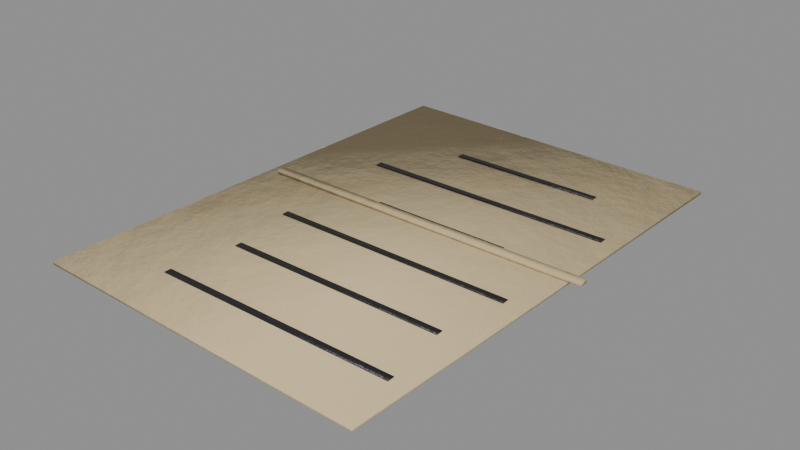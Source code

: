 # Source: story_bill_of_sale.blend  (saved by Blender 5.0.119; exported with 4.5.12 LTS)
import bpy
from mathutils import Matrix  # noqa: F401  (used for matrix-valued properties, if any)

bpy.ops.wm.read_factory_settings(use_empty=True)
scene = bpy.context.scene
scene.name = 'story_bill_of_sale'

# ---- collections
col_story_bill_of_sale = bpy.data.collections.new('story_bill_of_sale'); scene.collection.children.link(col_story_bill_of_sale)

# ---- materials (node trees are filled in below, after node groups)
mat_paperold = bpy.data.materials.new('PaperOld')
mat_blackpaint = bpy.data.materials.new('BlackPaint')

# ---- material node trees
mat_paperold.use_nodes = True; mat_paperold.node_tree.nodes.clear()
_N = mat_paperold.node_tree.nodes; _L = mat_paperold.node_tree.links
n0 = _N.new('ShaderNodeBsdfPrincipled'); n0.name = 'Principled BSDF'; n0.location = (-200, 100)
n0.inputs[2].default_value = 0.9
n1 = _N.new('ShaderNodeOutputMaterial'); n1.name = 'Material Output'; n1.location = (200, 100)
n2 = _N.new('ShaderNodeTexCoord'); n2.name = 'Texture Coordinate'; n2.location = (0, 0)
n3 = _N.new('ShaderNodeMapping'); n3.name = 'Mapping'; n3.location = (0, 0)
n4 = _N.new('ShaderNodeTexNoise'); n4.name = 'Noise Texture'; n4.location = (0, 0)
n4.width = 145
n4.inputs[2].default_value = 2.2
n4.inputs[3].default_value = 3.0
n5 = _N.new('ShaderNodeValToRGB'); n5.name = 'Color Ramp'; n5.location = (0, 0)
while len(n5.color_ramp.elements) > 1: n5.color_ramp.elements.remove(n5.color_ramp.elements[-1])
n5.color_ramp.elements[0].position = 0.3; n5.color_ramp.elements[0].color = (0.4909, 0.3879, 0.216, 1.0)
_e = n5.color_ramp.elements.new(0.5); _e.color = (0.5776, 0.4564, 0.2542, 1.0)
_e = n5.color_ramp.elements.new(0.72); _e.color = (0.7162, 0.5659, 0.3151, 1.0)
n6 = _N.new('ShaderNodeSeparateXYZ'); n6.name = 'Separate XYZ'; n6.location = (0, 0)
n7 = _N.new('ShaderNodeMath'); n7.name = 'Math'; n7.location = (0, 0)
n7.operation = 'SUBTRACT'
n7.use_clamp = True
n7.inputs[0].default_value = 0.45
n8 = _N.new('ShaderNodeTexNoise'); n8.name = 'Noise Texture.001'; n8.location = (0, 0)
n8.width = 145
n8.inputs[3].default_value = 5.0
n8.inputs[4].default_value = 0.6
n9 = _N.new('ShaderNodeMath'); n9.name = 'Math.001'; n9.location = (0, 0)
n9.operation = 'MULTIPLY'
n9.inputs[1].default_value = 1.2
n10 = _N.new('ShaderNodeMath'); n10.name = 'Math.002'; n10.location = (0, 0)
n10.operation = 'MULTIPLY'
n11 = _N.new('ShaderNodeMath'); n11.name = 'Math.003'; n11.location = (0, 0)
n12 = _N.new('ShaderNodeMath'); n12.name = 'Math.004'; n12.location = (0, 0)
n12.operation = 'MULTIPLY'
n12.use_clamp = True
n12.inputs[1].default_value = 0.3
n13 = _N.new('ShaderNodeValToRGB'); n13.name = 'Color Ramp.001'; n13.location = (0, 0)
while len(n13.color_ramp.elements) > 1: n13.color_ramp.elements.remove(n13.color_ramp.elements[-1])
n13.color_ramp.elements[0].position = 0.45; n13.color_ramp.elements[0].color = (0.0, 0.0, 0.0, 1.0)
_e = n13.color_ramp.elements.new(0.95); _e.color = (0.85, 0.85, 0.85, 1.0)
n14 = _N.new('ShaderNodeMix'); n14.name = 'Mix'; n14.location = (0, 0)
n14.data_type = 'RGBA'
n14.inputs[7].default_value = (0.4793, 0.2961, 0.15, 1.0)
n15 = _N.new('ShaderNodeTexNoise'); n15.name = 'Noise Texture.002'; n15.location = (0, 0)
n15.width = 145
n15.inputs[2].default_value = 30.0
n15.inputs[3].default_value = 6.0
n15.inputs[4].default_value = 0.6
n16 = _N.new('ShaderNodeBump'); n16.name = 'Bump'; n16.location = (0, 0)
n16.inputs[0].default_value = 0.15
n16.inputs[1].default_value = 0.02
_L.new(n0.outputs[0], n1.inputs[0])
_L.new(n2.outputs[3], n3.inputs[0])
_L.new(n3.outputs[0], n4.inputs[0])
_L.new(n4.outputs[0], n5.inputs[0])
_L.new(n2.outputs[3], n6.inputs[0])
_L.new(n6.outputs[2], n7.inputs[1])
_L.new(n3.outputs[0], n8.inputs[0])
_L.new(n7.outputs[0], n9.inputs[0])
_L.new(n8.outputs[0], n10.inputs[0])
_L.new(n9.outputs[0], n11.inputs[0])
_L.new(n10.outputs[0], n11.inputs[1])
_L.new(n11.outputs[0], n12.inputs[0])
_L.new(n12.outputs[0], n13.inputs[0])
_L.new(n13.outputs[0], n14.inputs[0])
_L.new(n5.outputs[0], n14.inputs[6])
_L.new(n14.outputs[2], n0.inputs[0])
_L.new(n3.outputs[0], n15.inputs[0])
_L.new(n15.outputs[0], n16.inputs[3])
_L.new(n16.outputs[0], n0.inputs[5])
n1.is_active_output = True
mat_blackpaint.use_nodes = True; mat_blackpaint.node_tree.nodes.clear()
_N = mat_blackpaint.node_tree.nodes; _L = mat_blackpaint.node_tree.links
n0 = _N.new('ShaderNodeBsdfPrincipled'); n0.name = 'Principled BSDF'; n0.location = (-200, 100)
n0.inputs[1].default_value = 0.2
n0.inputs[2].default_value = 0.45
n1 = _N.new('ShaderNodeOutputMaterial'); n1.name = 'Material Output'; n1.location = (200, 100)
n2 = _N.new('ShaderNodeTexCoord'); n2.name = 'Texture Coordinate'; n2.location = (0, 0)
n3 = _N.new('ShaderNodeMapping'); n3.name = 'Mapping'; n3.location = (0, 0)
n4 = _N.new('ShaderNodeTexNoise'); n4.name = 'Noise Texture'; n4.location = (0, 0)
n4.width = 145
n4.inputs[2].default_value = 2.2
n4.inputs[3].default_value = 3.0
n5 = _N.new('ShaderNodeValToRGB'); n5.name = 'Color Ramp'; n5.location = (0, 0)
while len(n5.color_ramp.elements) > 1: n5.color_ramp.elements.remove(n5.color_ramp.elements[-1])
n5.color_ramp.elements[0].position = 0.3; n5.color_ramp.elements[0].color = (0.01429, 0.01293, 0.01725, 1.0)
_e = n5.color_ramp.elements.new(0.5); _e.color = (0.01681, 0.01521, 0.02029, 1.0)
_e = n5.color_ramp.elements.new(0.72); _e.color = (0.02084, 0.01886, 0.02516, 1.0)
n6 = _N.new('ShaderNodeTexNoise'); n6.name = 'Noise Texture.001'; n6.location = (0, 0)
n6.width = 145
n6.inputs[2].default_value = 9.0
n6.inputs[3].default_value = 6.0
n6.inputs[4].default_value = 0.7
n6.inputs[8].default_value = 0.3
n7 = _N.new('ShaderNodeValToRGB'); n7.name = 'Color Ramp.001'; n7.location = (0, 0)
while len(n7.color_ramp.elements) > 1: n7.color_ramp.elements.remove(n7.color_ramp.elements[-1])
n7.color_ramp.elements[0].position = 0.645; n7.color_ramp.elements[0].color = (0.0, 0.0, 0.0, 1.0)
_e = n7.color_ramp.elements.new(0.665); _e.color = (1.0, 1.0, 1.0, 1.0)
n8 = _N.new('ShaderNodeMix'); n8.name = 'Mix'; n8.location = (0, 0)
n8.data_type = 'RGBA'
n8.inputs[7].default_value = (0.07819, 0.0648, 0.05448, 1.0)
n9 = _N.new('ShaderNodeSeparateXYZ'); n9.name = 'Separate XYZ'; n9.location = (0, 0)
n10 = _N.new('ShaderNodeMath'); n10.name = 'Math'; n10.location = (0, 0)
n10.operation = 'SUBTRACT'
n10.use_clamp = True
n10.inputs[0].default_value = 0.45
n11 = _N.new('ShaderNodeTexNoise'); n11.name = 'Noise Texture.002'; n11.location = (0, 0)
n11.width = 145
n11.inputs[3].default_value = 5.0
n11.inputs[4].default_value = 0.6
n12 = _N.new('ShaderNodeMath'); n12.name = 'Math.001'; n12.location = (0, 0)
n12.operation = 'MULTIPLY'
n12.inputs[1].default_value = 1.2
n13 = _N.new('ShaderNodeMath'); n13.name = 'Math.002'; n13.location = (0, 0)
n13.operation = 'MULTIPLY'
n14 = _N.new('ShaderNodeMath'); n14.name = 'Math.003'; n14.location = (0, 0)
n15 = _N.new('ShaderNodeMath'); n15.name = 'Math.004'; n15.location = (0, 0)
n15.operation = 'MULTIPLY'
n15.use_clamp = True
n15.inputs[1].default_value = 0.4
n16 = _N.new('ShaderNodeValToRGB'); n16.name = 'Color Ramp.002'; n16.location = (0, 0)
while len(n16.color_ramp.elements) > 1: n16.color_ramp.elements.remove(n16.color_ramp.elements[-1])
n16.color_ramp.elements[0].position = 0.45; n16.color_ramp.elements[0].color = (0.0, 0.0, 0.0, 1.0)
_e = n16.color_ramp.elements.new(0.95); _e.color = (0.85, 0.85, 0.85, 1.0)
n17 = _N.new('ShaderNodeMix'); n17.name = 'Mix.001'; n17.location = (0, 0)
n17.data_type = 'RGBA'
n17.inputs[7].default_value = (0.4793, 0.2961, 0.15, 1.0)
n18 = _N.new('ShaderNodeTexNoise'); n18.name = 'Noise Texture.003'; n18.location = (0, 0)
n18.width = 145
n18.inputs[2].default_value = 30.0
n18.inputs[3].default_value = 6.0
n18.inputs[4].default_value = 0.6
n19 = _N.new('ShaderNodeBump'); n19.name = 'Bump'; n19.location = (0, 0)
n19.inputs[0].default_value = 0.25
n19.inputs[1].default_value = 0.02
_L.new(n0.outputs[0], n1.inputs[0])
_L.new(n2.outputs[3], n3.inputs[0])
_L.new(n3.outputs[0], n4.inputs[0])
_L.new(n4.outputs[0], n5.inputs[0])
_L.new(n3.outputs[0], n6.inputs[0])
_L.new(n6.outputs[0], n7.inputs[0])
_L.new(n7.outputs[0], n8.inputs[0])
_L.new(n5.outputs[0], n8.inputs[6])
_L.new(n2.outputs[3], n9.inputs[0])
_L.new(n9.outputs[2], n10.inputs[1])
_L.new(n3.outputs[0], n11.inputs[0])
_L.new(n10.outputs[0], n12.inputs[0])
_L.new(n11.outputs[0], n13.inputs[0])
_L.new(n12.outputs[0], n14.inputs[0])
_L.new(n13.outputs[0], n14.inputs[1])
_L.new(n14.outputs[0], n15.inputs[0])
_L.new(n15.outputs[0], n16.inputs[0])
_L.new(n16.outputs[0], n17.inputs[0])
_L.new(n8.outputs[2], n17.inputs[6])
_L.new(n17.outputs[2], n0.inputs[0])
_L.new(n3.outputs[0], n18.inputs[0])
_L.new(n18.outputs[0], n19.inputs[3])
_L.new(n19.outputs[0], n0.inputs[5])
n1.is_active_output = True

# ---- meshes
me_story_bill_of_sale_body = bpy.data.meshes.new('story_bill_of_sale_body')
me_story_bill_of_sale_body.from_pydata([(0.06692, -0.1126, 0.0002), (0.06692, -0.1126, 0.0014), (0.07187, 0.09734, 0.0002), (0.07187, 0.09734, 0.0014), (-0.08304, -0.1091, 0.0002), (-0.08304, -0.1091, 0.0014), (-0.07808, 0.1009, 0.0002), (-0.07808, 0.1009, 0.0014), (0.04165, 0.0615, 0.00165), (0.04165, 0.0615, 0.00195), (0.04165, 0.0645, 0.00165), (0.04165, 0.0645, 0.00195), (-0.02665, 0.0615, 0.00165), (-0.02665, 0.0615, 0.00195), (-0.02665, 0.0645, 0.00165), (-0.02665, 0.0645, 0.00195), (0.06339, 0.0315, 0.00165), (0.06339, 0.0315, 0.00195), (0.06339, 0.0345, 0.00165), (0.06339, 0.0345, 0.00195), (-0.04839, 0.0315, 0.00165), (-0.04839, 0.0315, 0.00195), (-0.04839, 0.0345, 0.00165), (-0.04839, 0.0345, 0.00195), (0.03794, 0.0015, 0.00165), (0.03794, 0.0015, 0.00195), (0.03794, 0.0045, 0.00165), (0.03794, 0.0045, 0.00195), (-0.02294, 0.0015, 0.00165), (-0.02294, 0.0015, 0.00195), (-0.02294, 0.0045, 0.00165), (-0.02294, 0.0045, 0.00195), (0.06059, -0.0285, 0.00165), (0.06059, -0.0285, 0.00195), (0.06059, -0.0255, 0.00165), (0.06059, -0.0255, 0.00195), (-0.04559, -0.0285, 0.00165), (-0.04559, -0.0285, 0.00195), (-0.04559, -0.0255, 0.00165), (-0.04559, -0.0255, 0.00195), (0.05539, -0.0585, 0.00165), (0.05539, -0.0585, 0.00195), (0.05539, -0.0555, 0.00165), (0.05539, -0.0555, 0.00195), (-0.04039, -0.0585, 0.00165), (-0.04039, -0.0585, 0.00195), (-0.04039, -0.0555, 0.00165), (-0.04039, -0.0555, 0.00195), (0.06001, -0.0885, 0.00165), (0.06001, -0.0885, 0.00195), (0.06001, -0.0855, 0.00165), (0.06001, -0.0855, 0.00195), (-0.04501, -0.0885, 0.00165), (-0.04501, -0.0885, 0.00195), (-0.04501, -0.0855, 0.00165), (-0.04501, -0.0855, 0.00195), (0.075, -0.002, 0.00165), (0.075, -0.002, 0.00315), (0.075, 0.002, 0.00165), (0.075, 0.002, 0.00315), (-0.075, -0.002, 0.00165), (-0.075, -0.002, 0.00315), (-0.075, 0.002, 0.00165), (-0.075, 0.002, 0.00315)], [], [(0, 2, 3, 1), (2, 6, 7, 3), (6, 4, 5, 7), (4, 0, 1, 5), (2, 0, 4, 6), (7, 5, 1, 3), (8, 10, 11, 9), (10, 14, 15, 11), (14, 12, 13, 15), (12, 8, 9, 13), (10, 8, 12, 14), (15, 13, 9, 11), (16, 18, 19, 17), (18, 22, 23, 19), (22, 20, 21, 23), (20, 16, 17, 21), (18, 16, 20, 22), (23, 21, 17, 19), (24, 26, 27, 25), (26, 30, 31, 27), (30, 28, 29, 31), (28, 24, 25, 29), (26, 24, 28, 30), (31, 29, 25, 27), (32, 34, 35, 33), (34, 38, 39, 35), (38, 36, 37, 39), (36, 32, 33, 37), (34, 32, 36, 38), (39, 37, 33, 35), (40, 42, 43, 41), (42, 46, 47, 43), (46, 44, 45, 47), (44, 40, 41, 45), (42, 40, 44, 46), (47, 45, 41, 43), (48, 50, 51, 49), (50, 54, 55, 51), (54, 52, 53, 55), (52, 48, 49, 53), (50, 48, 52, 54), (55, 53, 49, 51), (56, 58, 59, 57), (58, 62, 63, 59), (62, 60, 61, 63), (60, 56, 57, 61), (58, 56, 60, 62), (63, 61, 57, 59)])
me_story_bill_of_sale_body.polygons.foreach_set('use_smooth', [True] * 48)
me_story_bill_of_sale_body.polygons.foreach_set('material_index', [0, 0, 0, 0, 0, 0, 1, 1, 1, 1, 1, 1, 1, 1, 1, 1, 1, 1, 1, 1, 1, 1, 1, 1, 1, 1, 1, 1, 1, 1, 1, 1, 1, 1, 1, 1, 1, 1, 1, 1, 1, 1, 0, 0, 0, 0, 0, 0])
_k = set([(0, 1), (0, 2), (0, 4), (1, 3), (1, 5), (2, 3), (2, 6), (3, 7), (4, 5), (4, 6), (5, 7), (6, 7), (8, 9), (8, 10), (8, 12), (9, 11), (9, 13), (10, 11), (10, 14), (11, 15), (12, 13), (12, 14), (13, 15), (14, 15), (16, 17), (16, 18), (16, 20), (17, 19), (17, 21), (18, 19), (18, 22), (19, 23), (20, 21), (20, 22), (21, 23), (22, 23), (24, 25), (24, 26), (24, 28), (25, 27), (25, 29), (26, 27), (26, 30), (27, 31), (28, 29), (28, 30), (29, 31), (30, 31), (32, 33), (32, 34), (32, 36), (33, 35), (33, 37), (34, 35), (34, 38), (35, 39), (36, 37), (36, 38), (37, 39), (38, 39), (40, 41), (40, 42), (40, 44), (41, 43), (41, 45), (42, 43), (42, 46), (43, 47), (44, 45), (44, 46), (45, 47), (46, 47), (48, 49), (48, 50), (48, 52), (49, 51), (49, 53), (50, 51), (50, 54), (51, 55), (52, 53), (52, 54), (53, 55), (54, 55), (56, 57), (56, 58), (56, 60), (57, 59), (57, 61), (58, 59), (58, 62), (59, 63), (60, 61), (60, 62), (61, 63), (62, 63)])
me_story_bill_of_sale_body.attributes.new('sharp_edge', 'BOOLEAN', 'EDGE').data.foreach_set('value', [ (min(e.vertices), max(e.vertices)) in _k for e in me_story_bill_of_sale_body.edges])
_uv = me_story_bill_of_sale_body.uv_layers.new(name='UVMap')
_uv.uv.foreach_set('vector', [0.9829, 0.0007145, 0.9829, 0.6513, 0.9792, 0.6513, 0.9792, 0.0007145, 0.9993, 0.0007145, 0.9993, 0.4654, 0.9956, 0.4654, 0.9956, 0.0007145, 0.9881, 0.0007145, 0.9881, 0.6513, 0.9843, 0.6513, 0.9843, 0.0007145, 0.9993, 0.467, 0.9993, 0.9317, 0.9956, 0.9317, 0.9956, 0.467, 0.0007146, 0.6514, 0.0007145, 0.0007145, 0.4655, 0.0007145, 0.4655, 0.6514, 0.467, 0.6514, 0.467, 0.0007145, 0.9318, 0.0007146, 0.9318, 0.6514, 0.1017, 0.6529, 0.1017, 0.6622, 0.1008, 0.6622, 0.1008, 0.6529, 0.08015, 0.6529, 0.08015, 0.8645, 0.07922, 0.8645, 0.07922, 0.6529, 0.1041, 0.6529, 0.1041, 0.6622, 0.1032, 0.6622, 0.1032, 0.6529, 0.08251, 0.6529, 0.08251, 0.8645, 0.08158, 0.8645, 0.08158, 0.6529, 0.03146, 0.8645, 0.02217, 0.8645, 0.02217, 0.6529, 0.03146, 0.6529, 0.04219, 0.8645, 0.03289, 0.8645, 0.03289, 0.6529, 0.04219, 0.6529, 0.1277, 0.6529, 0.1277, 0.6622, 0.1268, 0.6622, 0.1268, 0.6529, 0.9825, 0.6527, 0.9825, 0.9991, 0.9816, 0.9991, 0.9816, 0.6527, 0.1253, 0.6529, 0.1253, 0.6622, 0.1244, 0.6622, 0.1244, 0.6529, 0.9801, 0.6527, 0.9801, 0.9991, 0.9792, 0.9991, 0.9792, 0.6527, 0.9563, 0.3471, 0.947, 0.3471, 0.947, 0.0007145, 0.9563, 0.0007145, 0.9563, 0.6949, 0.947, 0.6949, 0.947, 0.3485, 0.9563, 0.3485, 0.1159, 0.6529, 0.1159, 0.6622, 0.115, 0.6622, 0.115, 0.6529, 0.08487, 0.6529, 0.08487, 0.8415, 0.08394, 0.8415, 0.08394, 0.6529, 0.1182, 0.6529, 0.1182, 0.6622, 0.1173, 0.6622, 0.1173, 0.6529, 0.08722, 0.6529, 0.08722, 0.8415, 0.08629, 0.8415, 0.08629, 0.6529, 0.05291, 0.8415, 0.04362, 0.8415, 0.04362, 0.6529, 0.05291, 0.6529, 0.06364, 0.8415, 0.05434, 0.8415, 0.05434, 0.6529, 0.06364, 0.6529, 0.1206, 0.6529, 0.1206, 0.6622, 0.1197, 0.6622, 0.1197, 0.6529, 0.066, 0.6529, 0.066, 0.9819, 0.06507, 0.9819, 0.06507, 0.6529, 0.123, 0.6529, 0.123, 0.6622, 0.122, 0.6622, 0.122, 0.6529, 0.06835, 0.6529, 0.06835, 0.9819, 0.06742, 0.9819, 0.06742, 0.6529, 0.967, 0.3297, 0.9577, 0.3297, 0.9577, 0.0007145, 0.967, 0.0007145, 0.967, 0.6602, 0.9577, 0.6602, 0.9577, 0.3311, 0.967, 0.3311, 0.1112, 0.6529, 0.1112, 0.6622, 0.1102, 0.6622, 0.1102, 0.6529, 0.07543, 0.6529, 0.07543, 0.9496, 0.0745, 0.9496, 0.0745, 0.6529, 0.1135, 0.6529, 0.1135, 0.6622, 0.1126, 0.6622, 0.1126, 0.6529, 0.07779, 0.6529, 0.07779, 0.9496, 0.07686, 0.9496, 0.07686, 0.6529, 0.01001, 0.9496, 0.0007145, 0.9496, 0.0007145, 0.6529, 0.01001, 0.6529, 0.02074, 0.9496, 0.01144, 0.9496, 0.01144, 0.6529, 0.02074, 0.6529, 0.1065, 0.6529, 0.1065, 0.6622, 0.1055, 0.6622, 0.1055, 0.6529, 0.07071, 0.6529, 0.07071, 0.9783, 0.06978, 0.9783, 0.06978, 0.6529, 0.1088, 0.6529, 0.1088, 0.6622, 0.1079, 0.6622, 0.1079, 0.6529, 0.07307, 0.6529, 0.07307, 0.9783, 0.07214, 0.9783, 0.07214, 0.6529, 0.9778, 0.3261, 0.9685, 0.3261, 0.9685, 0.0007145, 0.9778, 0.0007145, 0.9778, 0.6565, 0.9685, 0.6565, 0.9685, 0.3311, 0.9778, 0.3311, 0.0933, 0.6529, 0.0933, 0.6653, 0.08865, 0.6653, 0.08865, 0.6529, 0.9941, 0.0007145, 0.9941, 0.4655, 0.9895, 0.4655, 0.9895, 0.0007145, 0.09938, 0.6529, 0.09938, 0.6653, 0.09473, 0.6653, 0.09473, 0.6529, 0.9941, 0.467, 0.9941, 0.9318, 0.9895, 0.9318, 0.9895, 0.467, 0.9456, 0.4655, 0.9332, 0.4655, 0.9332, 0.0007145, 0.9456, 0.0007145, 0.9456, 0.9318, 0.9332, 0.9318, 0.9332, 0.467, 0.9456, 0.467])
me_story_bill_of_sale_body.materials.append(mat_paperold)
me_story_bill_of_sale_body.materials.append(mat_blackpaint)
me_story_bill_of_sale_body.update()

# ---- objects
ob_story_bill_of_sale = bpy.data.objects.new('story_bill_of_sale', None)
ob_story_bill_of_sale_body = bpy.data.objects.new('story_bill_of_sale_body', me_story_bill_of_sale_body)

# ---- transforms, parenting, visibility, modifiers, constraints
ob_story_bill_of_sale.location = (0.0, 0.0, 0.0)
ob_story_bill_of_sale.empty_display_size = 0.25
ob_story_bill_of_sale_body.parent = ob_story_bill_of_sale
ob_story_bill_of_sale_body.location = (-0.0, 0.0, 0.0)

# ---- collection membership
col_story_bill_of_sale.objects.link(ob_story_bill_of_sale)
col_story_bill_of_sale.objects.link(ob_story_bill_of_sale_body)

# ---- scene / render settings (as saved in the file)
scene.frame_start = 1; scene.frame_end = 250; scene.frame_set(1)
scene.render.engine = 'BLENDER_EEVEE_NEXT'
scene.render.image_settings.exr_codec = 'NONE'
scene.render.use_bake_clear = False
scene.render.bake_margin = 0
scene.render.bake_bias = 0.0
scene.render.bake_samples = 0
scene.render.simplify_subdivision_render = 0
scene.render.simplify_child_particles_render = 0.0
scene.eevee.use_volume_custom_range = False
scene.eevee.gtao_distance = 0.0
scene.eevee.use_fast_gi = False
scene.view_settings.white_balance_temperature = 0.0
scene.view_settings.white_balance_tint = 0.0
scene.view_settings.white_balance_whitepoint = (2.97, 0.5193, -0.0414)
bpy.context.view_layer.update()

# ---- added for rendering (the .blend has no active camera and no usable light): camera, sun + grey world if the file has none
cam_auto = bpy.data.cameras.new('AutoCamera')
cam_auto.lens = 50.0
cam_auto.sensor_width = 36.0
cam_auto.clip_end = 1000.0
ob_auto_camera = bpy.data.objects.new('AutoCamera', cam_auto)
scene.collection.objects.link(ob_auto_camera)
ob_auto_camera.location = (0.241748, -0.300781, 0.198289)
ob_auto_camera.rotation_euler = (1.09748, -7.21219e-08, 0.694738)
scene.camera = ob_auto_camera
light_auto_sun = bpy.data.lights.new('AutoSun', 'SUN')
light_auto_sun.energy = 3.0
light_auto_sun.angle = 0.0523599
ob_auto_sun = bpy.data.objects.new('AutoSun', light_auto_sun)
scene.collection.objects.link(ob_auto_sun)
ob_auto_sun.rotation_euler = (0.872665, 0.174533, 0.523599)
if scene.world is None:
    world_auto = bpy.data.worlds.new('AutoWorld')
    world_auto.color = (0.3, 0.3, 0.3)
    scene.world = world_auto
bpy.context.view_layer.update()
